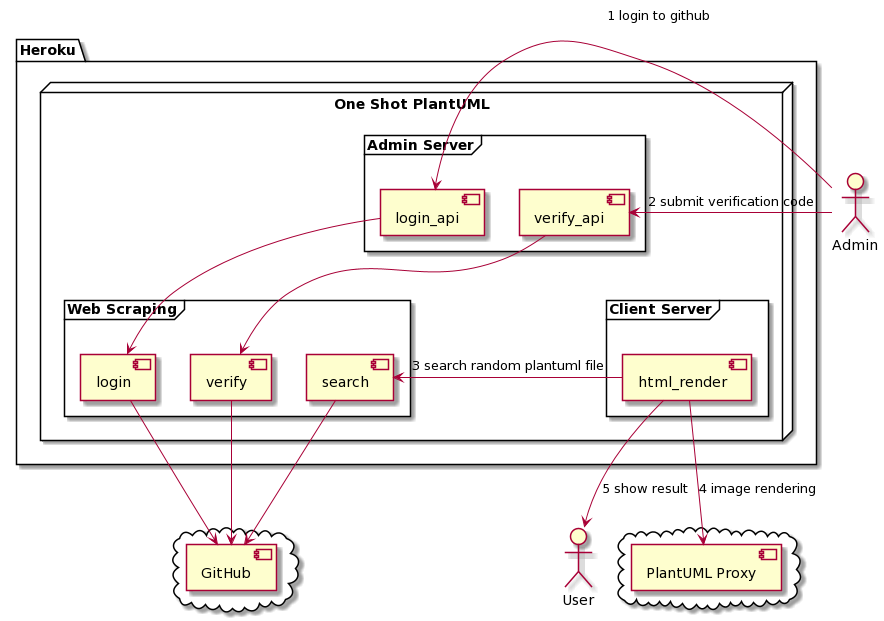

The diagram above was rendered by PlantUML. Its source (embedded in the PNG):
@startuml
cloud {
    [GitHub] as github
}

cloud {
    [PlantUML Proxy] as pproxy
}

package "Heroku" as heroku {

    node "One Shot PlantUML" {
        
        frame "Web Scraping" as ws {
            [login]
            [verify]
            [search]
        }

        frame "Client Server" as cs {
            [html_render]
        }

        frame "Admin Server" as ads {
            [login_api]
            [verify_api]
        }

    }
}

actor User as user
actor Admin as admin



login -[hidden]> verify
verify -[hidden]> search

admin -r-> login_api: 1 login to github
login_api -d-> login
login --> github
admin -r-> verify_api: 2 submit verification code
verify_api -d-> verify
verify --> github
html_render -r-> search: 3 search random plantuml file
search --> github
html_render --> pproxy: 4 image rendering
html_render --> user: 5 show result

' scrape --> github : 1. scraping
' scrape -r-> bucket : 2. put GitHub urls
' bucket -d-> indexer : 3. notification
' indexer -l-> queue : 4. put task
' queue -r-> indexer : 5. execute task
' indexer --> syntax_checker : 6. syntax check
' indexer --> renderer : 7. rendering
' indexer -u-> entity : 8. put
' web -u-> entity : 9. get
' web -d-> searchapi : 10. search
' web -r-> user : 11. show web page
@enduml